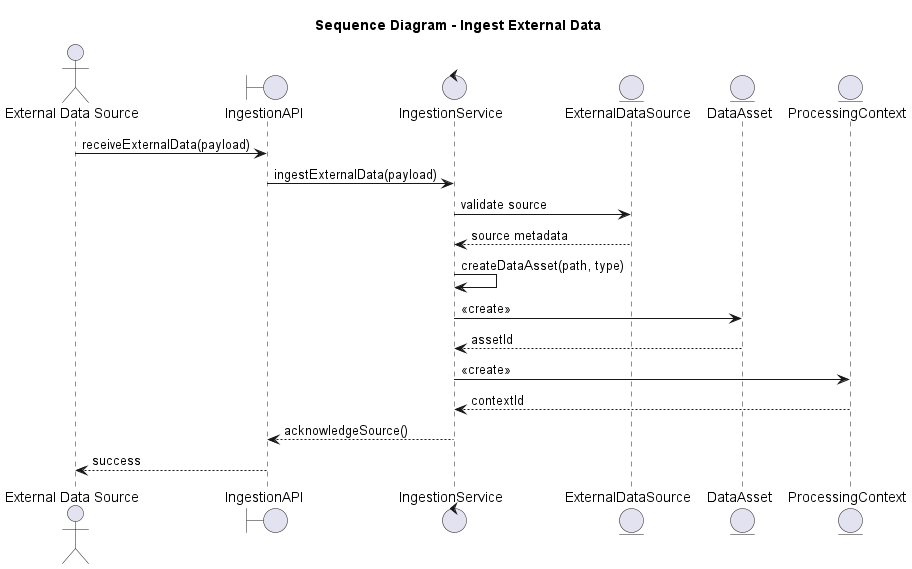

The diagram above was rendered by PlantUML. Its source (embedded in the PNG):
@startuml
title Sequence Diagram - Ingest External Data
actor "External Data Source" as ExternalSource
boundary IngestionAPI
control IngestionService
entity ExternalDataSource
entity DataAsset
entity ProcessingContext

ExternalSource -> IngestionAPI : receiveExternalData(payload)
IngestionAPI -> IngestionService : ingestExternalData(payload)
IngestionService -> ExternalDataSource : validate source
ExternalDataSource --> IngestionService : source metadata
IngestionService -> IngestionService : createDataAsset(path, type)
IngestionService -> DataAsset : <<create>>
DataAsset --> IngestionService : assetId
IngestionService -> ProcessingContext : <<create>>
ProcessingContext --> IngestionService : contextId
IngestionService --> IngestionAPI : acknowledgeSource()
IngestionAPI --> ExternalSource : success
@enduml